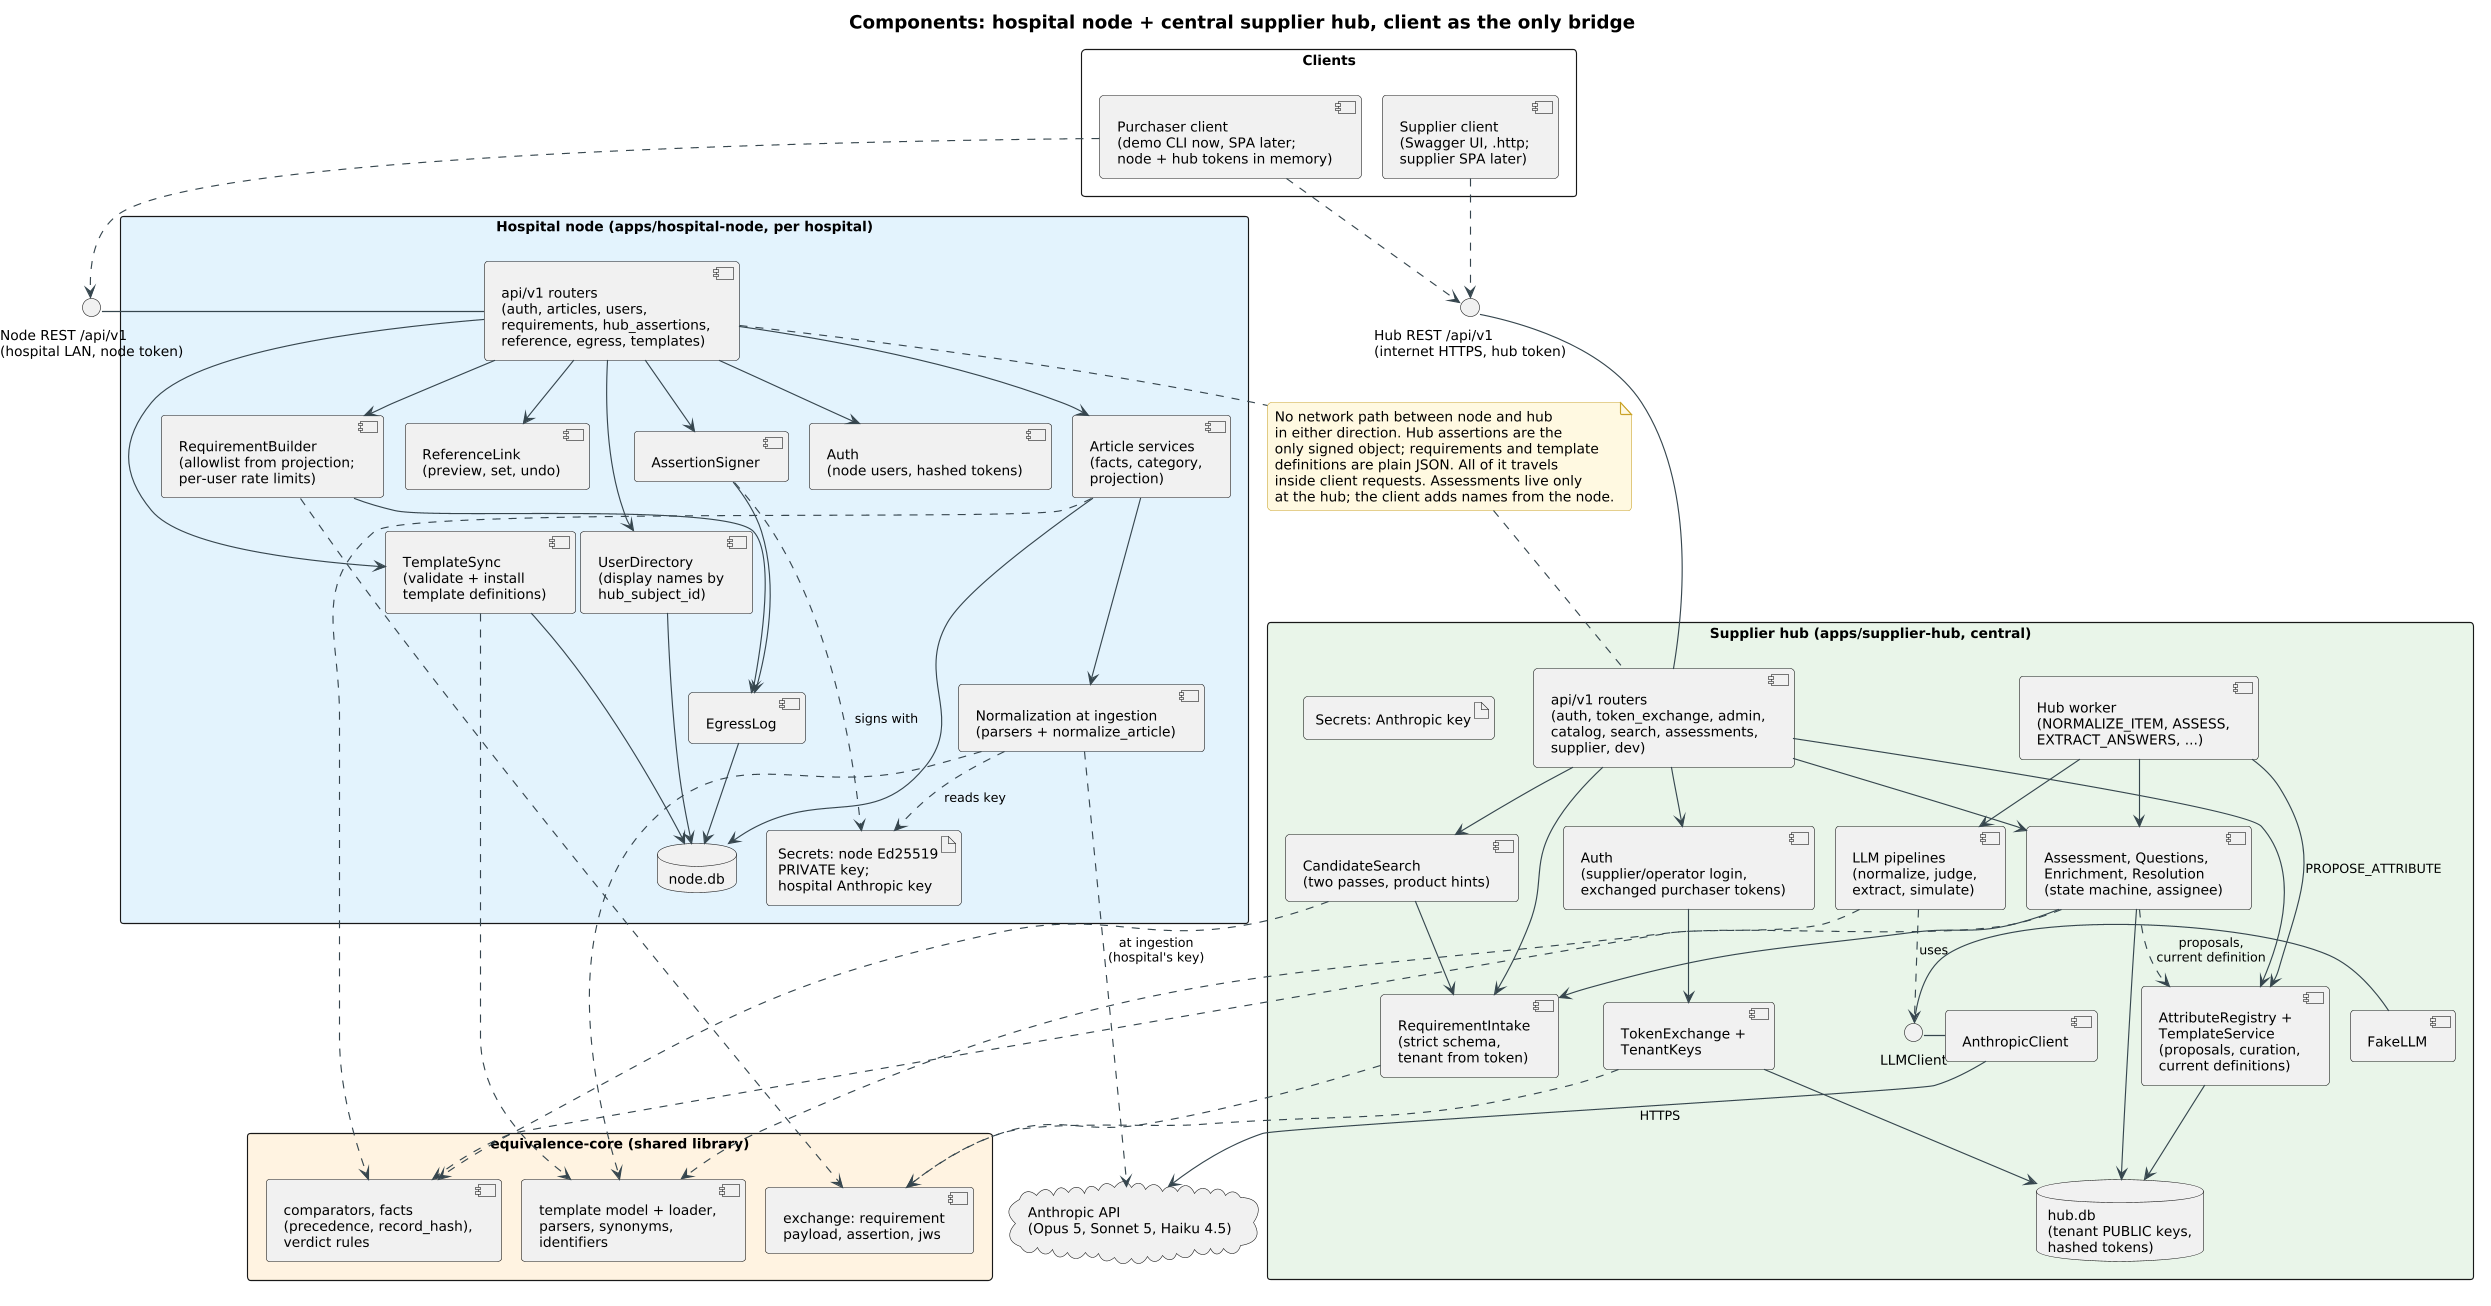

The diagram above was rendered by PlantUML. Its source (embedded in the PNG):
@startuml 02_component
!pragma layout smetana
!include _style.iuml
title Components: hospital node + central supplier hub, client as the only bridge
skinparam componentStyle uml2

rectangle "Clients" {
  component "Purchaser client\n(demo CLI now, SPA later;\nnode + hub tokens in memory)" as PC
  component "Supplier client\n(Swagger UI, .http;\nsupplier SPA later)" as SC
}

interface "Node REST /api/v1\n(hospital LAN, node token)" as NREST
interface "Hub REST /api/v1\n(internet HTTPS, hub token)" as HREST

rectangle "Hospital node (apps/hospital-node, per hospital)" #E3F2FD {
  component "api/v1 routers\n(auth, articles, users,\nrequirements, hub_assertions,\nreference, egress, templates)" as N_API
  component "Auth\n(node users, hashed tokens)" as N_AUTH
  component "Article services\n(facts, category,\nprojection)" as N_SVC
  component "Normalization at ingestion\n(parsers + normalize_article)" as N_NORM
  component "RequirementBuilder\n(allowlist from projection;\nper-user rate limits)" as N_ENV
  component "AssertionSigner" as N_ASR
  component "EgressLog" as N_EGR
  component "ReferenceLink\n(preview, set, undo)" as N_LINK
  component "UserDirectory\n(display names by\nhub_subject_id)" as N_USR
  component "TemplateSync\n(validate + install\ntemplate definitions)" as N_TPL
  database "node.db" as N_DB
  artifact "Secrets: node Ed25519\nPRIVATE key;\nhospital Anthropic key" as N_SEC
}

rectangle "equivalence-core (shared library)" #FFF3E0 {
  component "template model + loader,\nparsers, synonyms,\nidentifiers" as C_PARSE
  component "comparators, facts\n(precedence, record_hash),\nverdict rules" as C_CMP
  component "exchange: requirement\npayload, assertion, jws" as C_EXC
}

rectangle "Supplier hub (apps/supplier-hub, central)" #E8F5E9 {
  component "api/v1 routers\n(auth, token_exchange, admin,\ncatalog, search, assessments,\nsupplier, dev)" as H_API
  component "Auth\n(supplier/operator login,\nexchanged purchaser tokens)" as H_AUTH
  component "TokenExchange +\nTenantKeys" as H_TOK
  component "RequirementIntake\n(strict schema,\ntenant from token)" as H_INT
  component "CandidateSearch\n(two passes, product hints)" as H_SEARCH
  component "Assessment, Questions,\nEnrichment, Resolution\n(state machine, assignee)" as H_LOOP
  component "AttributeRegistry +\nTemplateService\n(proposals, curation,\ncurrent definitions)" as H_REG
  component "Hub worker\n(NORMALIZE_ITEM, ASSESS,\nEXTRACT_ANSWERS, ...)" as H_W
  component "LLM pipelines\n(normalize, judge,\nextract, simulate)" as H_PIPE
  interface "LLMClient" as LLMI
  component "AnthropicClient" as ANT
  component "FakeLLM" as FAKE
  database "hub.db\n(tenant PUBLIC keys,\nhashed tokens)" as H_DB
  artifact "Secrets: Anthropic key" as H_SEC
}

cloud "Anthropic API\n(Opus 5, Sonnet 5, Haiku 4.5)" as ANTAPI

PC ..> NREST
PC ..> HREST
SC ..> HREST
NREST - N_API
HREST - H_API

N_API --> N_AUTH
N_API --> N_SVC
N_API --> N_ENV
N_API --> N_ASR
N_API --> N_LINK
N_API --> N_USR
N_USR --> N_DB
N_SVC --> N_NORM
N_ENV --> N_EGR
N_ASR --> N_EGR
N_ASR ..> N_SEC : signs with
N_SVC --> N_DB
N_EGR --> N_DB
N_API --> N_TPL
N_TPL --> N_DB
N_TPL ..> C_PARSE

H_API --> H_AUTH
H_AUTH --> H_TOK
H_API --> H_INT
H_API --> H_SEARCH
H_API --> H_LOOP
H_SEARCH --> H_INT
H_LOOP --> H_INT
H_W --> H_LOOP
H_W --> H_PIPE
H_PIPE ..> LLMI : uses
LLMI - ANT
LLMI - FAKE
ANT --> ANTAPI : HTTPS
H_LOOP --> H_DB
H_TOK --> H_DB
H_API --> H_REG
H_LOOP ..> H_REG : proposals,\ncurrent definition
H_W --> H_REG : PROPOSE_ATTRIBUTE
H_REG --> H_DB

N_NORM ..> C_PARSE
N_ENV ..> C_EXC
N_SVC ..> C_CMP
H_INT ..> C_EXC
H_TOK ..> C_EXC
H_SEARCH ..> C_CMP
H_LOOP ..> C_CMP
H_PIPE ..> C_PARSE

N_NORM ..> ANTAPI : at ingestion\n(hospital's key)
N_NORM ..> N_SEC : reads key

note "No network path between node and hub\nin either direction. Hub assertions are the\nonly signed object; requirements and template\ndefinitions are plain JSON. All of it travels\ninside client requests. Assessments live only\nat the hub; the client adds names from the node." as GAP
N_API .. GAP
GAP .. H_API

@enduml